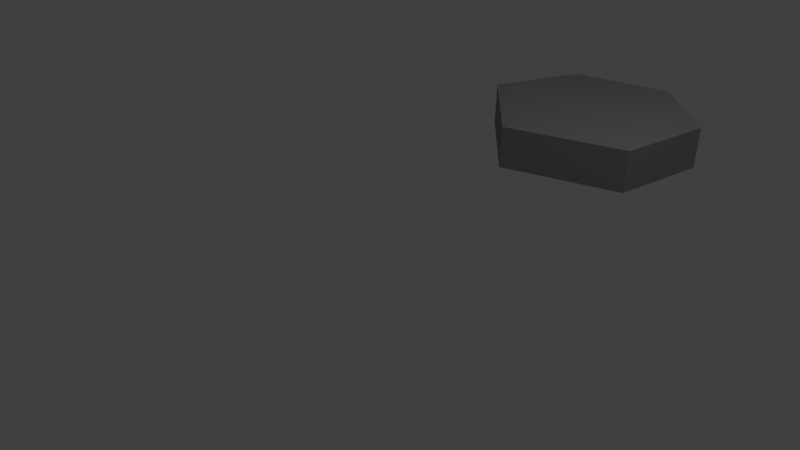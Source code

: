 # Source: Dalle.blend  (saved by Blender 2.78.0; exported with 4.5.12 LTS)
import bpy
from mathutils import Matrix  # noqa: F401  (used for matrix-valued properties, if any)

bpy.ops.wm.read_factory_settings(use_empty=True)
scene = bpy.context.scene
scene.name = 'Scene'

# ---- collections
col_collection_1 = bpy.data.collections.new('Collection 1'); scene.collection.children.link(col_collection_1)

# ---- materials (node trees are filled in below, after node groups)
mat_roche_002 = bpy.data.materials.new('roche.002')
mat_roche_002.alpha_threshold = 0.0
mat_roche_002.use_transparent_shadow = False
mat_roche_002.diffuse_color = (0.2957, 0.2957, 0.2957, 1.0)
mat_roche_002.specular_color = (0.0, 0.0, 0.0)
mat_roche_002.roughness = 0.5

# ---- material node trees

# ---- world
world_world = bpy.data.worlds.new('World'); scene.world = world_world
world_world.color = (0.05088, 0.05088, 0.05088)
world_world.use_sun_shadow = False
world_world.sun_shadow_jitter_overblur = 0.0
world_world.cycles.sampling_method = 'MANUAL'

# ---- cameras
cam_camera = bpy.data.cameras.new('Camera')
cam_camera.clip_end = 100.0
cam_camera.lens = 35.0
cam_camera.sensor_width = 32.0
cam_camera.sensor_height = 18.0
cam_camera.ortho_scale = 7.314
cam_camera.dof.focus_distance = 0.0
cam_camera.dof.aperture_fstop = 128.0

# ---- lights
light_lamp = bpy.data.lights.new('Lamp', 'POINT')
light_lamp.transmission_factor = 0.0
light_lamp.cutoff_distance = 30.0
light_lamp.energy = 100.0
light_lamp.shadow_buffer_clip_start = 1.001
light_lamp.shadow_soft_size = 0.1
light_lamp.shadow_maximum_resolution = 0.006
light_lamp.use_absolute_resolution = True

# ---- meshes
me_plane_003 = bpy.data.meshes.new('Plane.003')
me_plane_003.from_pydata([(0.7653, 2.897, 1.04), (-0.06613, 2.453, 1.04), (-0.1585, 1.515, 1.04), (0.7653, 0.8974, 1.04), (1.689, 1.515, 1.04), (1.597, 2.453, 1.04), (-0.06613, 2.453, 1.426), (0.7653, 2.897, 1.426), (1.597, 2.453, 1.426), (1.689, 1.515, 1.426), (0.7653, 0.8974, 1.426), (-0.1585, 1.515, 1.426)], [], [(6, 11, 10, 9, 8, 7), (7, 0, 1, 6), (8, 5, 0, 7), (9, 4, 5, 8), (10, 3, 4, 9), (11, 2, 3, 10), (6, 1, 2, 11), (1, 0, 5, 4, 3, 2)])
me_plane_003.materials.append(mat_roche_002)
me_plane_003.use_remesh_preserve_volume = False
me_plane_003.use_remesh_preserve_attributes = False
me_plane_003.use_mirror_vertex_groups = False
me_plane_003.update()

# ---- objects
ob_lamp = bpy.data.objects.new('Lamp', light_lamp)
ob_camera = bpy.data.objects.new('Camera', cam_camera)
ob_plane_003 = bpy.data.objects.new('Plane.003', me_plane_003)

# ---- transforms, parenting, visibility, modifiers, constraints
ob_lamp.location = (4.076, 1.005, 5.904)
ob_lamp.rotation_euler = (0.6503, 0.05522, 1.866)
ob_lamp.lock_rotations_4d = False
ob_lamp.empty_display_type = 'ARROWS'
ob_lamp.color = (0.0, 0.0, 0.0, 0.0)
ob_lamp.lineart.crease_threshold = 0.0
ob_camera.location = (7.481, -6.508, 5.344)
ob_camera.rotation_euler = (1.109, 0.0, 0.8149)
ob_camera.lock_rotations_4d = False
ob_camera.empty_display_type = 'ARROWS'
ob_camera.color = (0.0, 0.0, 0.0, 0.0)
ob_camera.display_type = 'WIRE'
ob_camera.lineart.crease_threshold = 0.0
ob_plane_003.location = (0.0, 0.0, 0.0)
ob_plane_003.rotation_euler = (-0.003064, 0.03751, -0.2256)
ob_plane_003.scale = (1.327, 1.327, 1.327)
ob_plane_003.lineart.crease_threshold = 0.0

# ---- collection membership
col_collection_1.objects.link(ob_lamp)
col_collection_1.objects.link(ob_camera)
col_collection_1.objects.link(ob_plane_003)

# ---- scene / render settings (as saved in the file)
scene.camera = ob_camera
scene.frame_start = 1; scene.frame_end = 250; scene.frame_set(1)
scene.render.engine = 'BLENDER_EEVEE_NEXT'
scene.render.resolution_percentage = 50
scene.render.dither_intensity = 0.0
scene.cycles.use_denoising = False
scene.cycles.samples = 128
scene.cycles.sampling_pattern = 'TABULATED_SOBOL'
scene.cycles.light_sampling_threshold = 0.0
scene.cycles.use_adaptive_sampling = False
scene.cycles.use_light_tree = False
scene.cycles.blur_glossy = 0.0
scene.cycles.sample_clamp_indirect = 0.0
scene.view_settings.view_transform = 'Standard'
bpy.context.view_layer.update()
